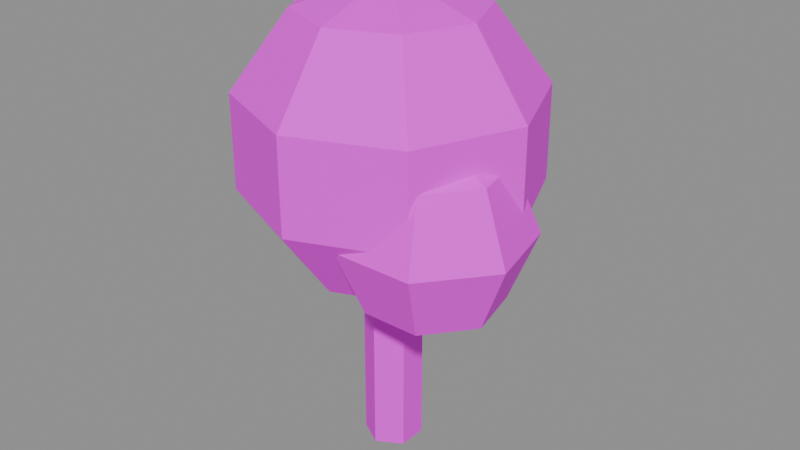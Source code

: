 # Source: mdl_z3_arbol_redondo.blend  (saved by Blender 5.3.31; exported with 4.5.12 LTS)
import bpy
from mathutils import Matrix  # noqa: F401  (used for matrix-valued properties, if any)

bpy.ops.wm.read_factory_settings(use_empty=True)
scene = bpy.context.scene
scene.name = 'Scene'

# ---- images (referenced by path relative to the original .blend; pixels are not part of the script)
import os
ASSET_DIR = os.environ.get("B2B_ASSET_DIR", "")  # directory of the original .blend (textures are referenced by path, not embedded)
HERE = os.path.dirname(os.path.abspath(__file__))  # packed textures are extracted next to this script under _unpacked/

def load_image(name, relpath, width, height, colorspace="sRGB"):
    """Load a texture the original file referenced (path relative to the .blend, or extracted next to this script)."""
    p = next((c for c in (os.path.join(HERE, relpath), os.path.join(ASSET_DIR, relpath)) if relpath and os.path.exists(c)), "")
    if p:
        img = bpy.data.images.load(p, check_existing=True)
        img.name = name
    else:  # same state as the original file: an image datablock whose file is absent (Cycles renders it pink)
        img = bpy.data.images.new(name, width, height)
        img.source = "FILE"
        img.filepath = "//" + (relpath or name)
    img.colorspace_settings.name = colorspace
    return img
img_tex_paleta = load_image('tex_paleta', 'tex_paleta.png', 1024, 1024, 'sRGB')

# ---- materials (node trees are filled in below, after node groups)
mat_mat_paleta = bpy.data.materials.new('mat_paleta')

# ---- material node trees
mat_mat_paleta.use_nodes = True; mat_mat_paleta.node_tree.nodes.clear()
_N = mat_mat_paleta.node_tree.nodes; _L = mat_mat_paleta.node_tree.links
n0 = _N.new('ShaderNodeBsdfPrincipled'); n0.name = 'Principled BSDF'; n0.location = (-200, 100)
n0.inputs[2].default_value = 0.8
n0.inputs[10].default_value = 0.005
n1 = _N.new('ShaderNodeOutputMaterial'); n1.name = 'Material Output'; n1.location = (200, 100)
n2 = _N.new('ShaderNodeTexImage'); n2.name = 'Image Texture'; n2.location = (0, 0)
n2.image = img_tex_paleta
n2.interpolation = 'Closest'
_L.new(n0.outputs[0], n1.inputs[0])
_L.new(n2.outputs[0], n0.inputs[0])
n1.is_active_output = True

# ---- meshes
me_cylinder = bpy.data.meshes.new('Cylinder')
me_cylinder.from_pydata([(0.0, 0.5, 0.0), (0.0, 0.5, 3.6), (0.433, 0.25, 0.0), (0.433, 0.25, 3.6), (0.433, -0.25, 0.0), (0.433, -0.25, 3.6), (0.0, -0.5, 0.0), (0.0, -0.5, 3.6), (-0.433, -0.25, 0.0), (-0.433, -0.25, 3.6), (-0.433, 0.25, 0.0), (-0.433, 0.25, 3.6), (0.0, 0.0, 8.2), (0.0, 1.528, 7.703), (0.0, 2.473, 6.403), (0.0, 2.473, 4.797), (0.0, 1.528, 3.497), (0.0, 0.0, 3.0), (1.081, 1.081, 7.703), (1.748, 1.748, 6.403), (1.748, 1.748, 4.797), (1.081, 1.081, 3.497), (1.528, 0.0, 7.703), (2.473, 0.0, 6.403), (2.473, 0.0, 4.797), (1.528, 0.0, 3.497), (1.081, -1.081, 7.703), (1.748, -1.748, 6.403), (1.748, -1.748, 4.797), (1.081, -1.081, 3.497), (0.0, -1.528, 7.703), (0.0, -2.473, 6.403), (0.0, -2.473, 4.797), (0.0, -1.528, 3.497), (-1.081, -1.081, 7.703), (-1.748, -1.748, 6.403), (-1.748, -1.748, 4.797), (-1.081, -1.081, 3.497), (-1.528, 0.0, 7.703), (-2.473, 0.0, 6.403), (-2.473, 0.0, 4.797), (-1.528, 0.0, 3.497), (-1.081, 1.081, 7.703), (-1.748, 1.748, 6.403), (-1.748, 1.748, 4.797), (-1.081, 1.081, 3.497), (1.3, -0.6, 6.2), (1.3, -0.6, 3.0), (2.185, 0.1054, 5.731), (2.551, 0.3976, 4.6), (2.185, 0.1054, 3.469), (2.403, -0.8518, 5.731), (2.86, -0.956, 4.6), (2.403, -0.8518, 3.469), (1.791, -1.619, 5.731), (1.994, -2.042, 4.6), (1.791, -1.619, 3.469), (0.8091, -1.619, 5.731), (0.6058, -2.042, 4.6), (0.8091, -1.619, 3.469), (0.197, -0.8518, 5.731), (-0.2599, -0.956, 4.6), (0.197, -0.8518, 3.469), (0.4155, 0.1054, 5.731), (0.04907, 0.3976, 4.6), (0.4155, 0.1054, 3.469), (1.3, 0.5314, 5.731), (1.3, 1.0, 4.6), (1.3, 0.5314, 3.469), (-1.3, 0.5, 7.9), (-1.3, 0.5, 5.3), (-0.5813, 1.073, 7.519), (-0.2836, 1.311, 6.6), (-0.5813, 1.073, 5.681), (-0.4038, 0.2955, 7.519), (-0.03259, 0.2107, 6.6), (-0.4038, 0.2955, 5.681), (-0.9012, -0.3282, 7.519), (-0.736, -0.6713, 6.6), (-0.9012, -0.3282, 5.681), (-1.699, -0.3282, 7.519), (-1.864, -0.6713, 6.6), (-1.699, -0.3282, 5.681), (-2.196, 0.2955, 7.519), (-2.567, 0.2107, 6.6), (-2.196, 0.2955, 5.681), (-2.019, 1.073, 7.519), (-2.316, 1.311, 6.6), (-2.019, 1.073, 5.681), (-1.3, 1.419, 7.519), (-1.3, 1.8, 6.6), (-1.3, 1.419, 5.681)], [], [(0, 1, 3, 2), (2, 3, 5, 4), (4, 5, 7, 6), (6, 7, 9, 8), (3, 1, 11, 9, 7, 5), (8, 9, 11, 10), (10, 11, 1, 0), (0, 2, 4, 6, 8, 10), (16, 15, 20, 21), (14, 13, 18, 19), (17, 16, 21), (15, 14, 19, 20), (13, 12, 18), (20, 19, 23, 24), (18, 12, 22), (21, 20, 24, 25), (19, 18, 22, 23), (17, 21, 25), (24, 23, 27, 28), (22, 12, 26), (25, 24, 28, 29), (23, 22, 26, 27), (17, 25, 29), (28, 27, 31, 32), (26, 12, 30), (29, 28, 32, 33), (27, 26, 30, 31), (17, 29, 33), (32, 31, 35, 36), (30, 12, 34), (33, 32, 36, 37), (31, 30, 34, 35), (17, 33, 37), (36, 35, 39, 40), (34, 12, 38), (37, 36, 40, 41), (35, 34, 38, 39), (17, 37, 41), (40, 39, 43, 44), (38, 12, 42), (41, 40, 44, 45), (39, 38, 42, 43), (17, 41, 45), (44, 43, 14, 15), (42, 12, 13), (45, 44, 15, 16), (43, 42, 13, 14), (17, 45, 16), (47, 68, 50), (67, 66, 48, 49), (68, 67, 49, 50), (66, 46, 48), (47, 50, 53), (49, 48, 51, 52), (50, 49, 52, 53), (48, 46, 51), (47, 53, 56), (52, 51, 54, 55), (53, 52, 55, 56), (51, 46, 54), (47, 56, 59), (55, 54, 57, 58), (56, 55, 58, 59), (54, 46, 57), (47, 59, 62), (58, 57, 60, 61), (59, 58, 61, 62), (57, 46, 60), (60, 46, 63), (47, 62, 65), (61, 60, 63, 64), (62, 61, 64, 65), (65, 64, 67, 68), (63, 46, 66), (47, 65, 68), (64, 63, 66, 67), (70, 91, 73), (90, 89, 71, 72), (91, 90, 72, 73), (89, 69, 71), (70, 73, 76), (72, 71, 74, 75), (73, 72, 75, 76), (71, 69, 74), (70, 76, 79), (75, 74, 77, 78), (76, 75, 78, 79), (74, 69, 77), (70, 79, 82), (78, 77, 80, 81), (79, 78, 81, 82), (77, 69, 80), (70, 82, 85), (81, 80, 83, 84), (82, 81, 84, 85), (80, 69, 83), (83, 69, 86), (70, 85, 88), (84, 83, 86, 87), (85, 84, 87, 88), (88, 87, 90, 91), (86, 69, 89), (70, 88, 91), (87, 86, 89, 90)])
_uv = me_cylinder.uv_layers.new(name='UVMap')
_uv.uv.foreach_set('vector', [0.375, 0.375, 0.375, 0.375, 0.375, 0.375, 0.375, 0.375, 0.375, 0.375, 0.375, 0.375, 0.375, 0.375, 0.375, 0.375, 0.375, 0.375, 0.375, 0.375, 0.375, 0.375, 0.375, 0.375, 0.375, 0.375, 0.375, 0.375, 0.375, 0.375, 0.375, 0.375, 0.375, 0.375, 0.375, 0.375, 0.375, 0.375, 0.375, 0.375, 0.375, 0.375, 0.375, 0.375, 0.375, 0.375, 0.375, 0.375, 0.375, 0.375, 0.375, 0.375, 0.375, 0.375, 0.375, 0.375, 0.375, 0.375, 0.375, 0.375, 0.375, 0.375, 0.375, 0.375, 0.375, 0.375, 0.375, 0.375, 0.375, 0.375, 0.375, 0.375, 0.625, 0.625, 0.625, 0.625, 0.625, 0.625, 0.625, 0.625, 0.625, 0.625, 0.625, 0.625, 0.625, 0.625, 0.625, 0.625, 0.625, 0.625, 0.625, 0.625, 0.625, 0.625, 0.625, 0.625, 0.625, 0.625, 0.625, 0.625, 0.625, 0.625, 0.625, 0.625, 0.625, 0.625, 0.625, 0.625, 0.625, 0.625, 0.625, 0.625, 0.625, 0.625, 0.625, 0.625, 0.625, 0.625, 0.625, 0.625, 0.625, 0.625, 0.625, 0.625, 0.625, 0.625, 0.625, 0.625, 0.625, 0.625, 0.625, 0.625, 0.625, 0.625, 0.625, 0.625, 0.625, 0.625, 0.625, 0.625, 0.625, 0.625, 0.625, 0.625, 0.625, 0.625, 0.625, 0.625, 0.625, 0.625, 0.625, 0.625, 0.625, 0.625, 0.625, 0.625, 0.625, 0.625, 0.625, 0.625, 0.625, 0.625, 0.625, 0.625, 0.625, 0.625, 0.625, 0.625, 0.625, 0.625, 0.625, 0.625, 0.625, 0.625, 0.625, 0.625, 0.625, 0.625, 0.625, 0.625, 0.625, 0.625, 0.625, 0.625, 0.625, 0.625, 0.625, 0.625, 0.625, 0.625, 0.625, 0.625, 0.625, 0.625, 0.625, 0.625, 0.625, 0.625, 0.625, 0.625, 0.625, 0.625, 0.625, 0.625, 0.625, 0.625, 0.625, 0.625, 0.625, 0.625, 0.625, 0.625, 0.625, 0.625, 0.625, 0.625, 0.625, 0.625, 0.625, 0.625, 0.625, 0.625, 0.625, 0.625, 0.625, 0.625, 0.625, 0.625, 0.625, 0.625, 0.625, 0.625, 0.625, 0.625, 0.625, 0.625, 0.625, 0.625, 0.625, 0.625, 0.625, 0.625, 0.625, 0.625, 0.625, 0.625, 0.625, 0.625, 0.625, 0.625, 0.625, 0.625, 0.625, 0.625, 0.625, 0.625, 0.625, 0.625, 0.625, 0.625, 0.625, 0.625, 0.625, 0.625, 0.625, 0.625, 0.625, 0.625, 0.625, 0.625, 0.625, 0.625, 0.625, 0.625, 0.625, 0.625, 0.625, 0.625, 0.625, 0.625, 0.625, 0.625, 0.625, 0.625, 0.625, 0.625, 0.625, 0.625, 0.625, 0.625, 0.625, 0.625, 0.625, 0.625, 0.625, 0.625, 0.625, 0.625, 0.625, 0.625, 0.625, 0.625, 0.625, 0.625, 0.625, 0.625, 0.625, 0.625, 0.625, 0.625, 0.625, 0.625, 0.625, 0.625, 0.625, 0.625, 0.625, 0.625, 0.625, 0.625, 0.625, 0.625, 0.625, 0.625, 0.625, 0.625, 0.625, 0.625, 0.625, 0.625, 0.625, 0.625, 0.625, 0.625, 0.625, 0.625, 0.625, 0.625, 0.625, 0.625, 0.625, 0.625, 0.625, 0.625, 0.625, 0.625, 0.625, 0.625, 0.625, 0.625, 0.625, 0.625, 0.625, 0.625, 0.625, 0.625, 0.625, 0.625, 0.625, 0.625, 0.875, 0.625, 0.875, 0.625, 0.875, 0.625, 0.875, 0.625, 0.875, 0.625, 0.875, 0.625, 0.875, 0.625, 0.875, 0.625, 0.875, 0.625, 0.875, 0.625, 0.875, 0.625, 0.875, 0.625, 0.875, 0.625, 0.875, 0.625, 0.875, 0.625, 0.875, 0.625, 0.875, 0.625, 0.875, 0.625, 0.875, 0.625, 0.875, 0.625, 0.875, 0.625, 0.875, 0.625, 0.875, 0.625, 0.875, 0.625, 0.875, 0.625, 0.875, 0.625, 0.875, 0.625, 0.875, 0.625, 0.875, 0.625, 0.875, 0.625, 0.875, 0.625, 0.875, 0.625, 0.875, 0.625, 0.875, 0.625, 0.875, 0.625, 0.875, 0.625, 0.875, 0.625, 0.875, 0.625, 0.875, 0.625, 0.875, 0.625, 0.875, 0.625, 0.875, 0.625, 0.875, 0.625, 0.875, 0.625, 0.875, 0.625, 0.875, 0.625, 0.875, 0.625, 0.875, 0.625, 0.875, 0.625, 0.875, 0.625, 0.875, 0.625, 0.875, 0.625, 0.875, 0.625, 0.875, 0.625, 0.875, 0.625, 0.875, 0.625, 0.875, 0.625, 0.875, 0.625, 0.875, 0.625, 0.875, 0.625, 0.875, 0.625, 0.875, 0.625, 0.875, 0.625, 0.875, 0.625, 0.875, 0.625, 0.875, 0.625, 0.875, 0.625, 0.875, 0.625, 0.875, 0.625, 0.875, 0.625, 0.875, 0.625, 0.875, 0.625, 0.875, 0.625, 0.875, 0.625, 0.875, 0.625, 0.875, 0.625, 0.875, 0.625, 0.875, 0.625, 0.875, 0.625, 0.875, 0.625, 0.875, 0.625, 0.875, 0.625, 0.875, 0.625, 0.875, 0.625, 0.875, 0.625, 0.875, 0.625, 0.875, 0.625, 0.875, 0.625, 0.875, 0.625, 0.875, 0.625, 0.875, 0.625, 0.875, 0.625, 0.875, 0.625, 0.875, 0.625, 0.875, 0.625, 0.875, 0.625, 0.875, 0.625, 0.875, 0.625, 0.875, 0.625, 0.875, 0.625, 0.875, 0.625, 0.875, 0.625, 0.875, 0.625, 0.875, 0.625, 0.875, 0.625, 0.875, 0.625, 0.875, 0.625, 0.875, 0.625, 0.875, 0.625, 0.875, 0.625, 0.875, 0.625, 0.875, 0.625, 0.875, 0.625, 0.875, 0.625, 0.875, 0.625, 0.875, 0.625, 0.875, 0.625, 0.875, 0.625, 0.875, 0.625, 0.875, 0.625, 0.875, 0.625, 0.875, 0.625, 0.875, 0.625, 0.875, 0.625, 0.875, 0.625, 0.875, 0.625, 0.875, 0.625, 0.875, 0.625, 0.875, 0.625, 0.875, 0.625, 0.875, 0.625, 0.875, 0.625, 0.875, 0.625, 0.875, 0.625, 0.875, 0.625, 0.875, 0.625, 0.875, 0.625, 0.875, 0.625, 0.875, 0.625, 0.875, 0.625, 0.875, 0.625, 0.875, 0.625, 0.875, 0.625, 0.875, 0.625, 0.875, 0.625, 0.875, 0.625, 0.875, 0.625, 0.875, 0.625, 0.875, 0.625, 0.875, 0.625, 0.875, 0.625, 0.875, 0.625, 0.875, 0.625, 0.875, 0.625, 0.875, 0.625, 0.875, 0.625, 0.875, 0.625, 0.875, 0.625, 0.875, 0.625, 0.875, 0.625, 0.875, 0.625, 0.875, 0.625, 0.875, 0.625, 0.875, 0.625, 0.875, 0.625, 0.875, 0.625, 0.875, 0.625, 0.875, 0.625, 0.875, 0.625, 0.875, 0.625, 0.875, 0.625, 0.875, 0.625, 0.875, 0.625, 0.875, 0.625, 0.875, 0.625, 0.875, 0.625, 0.875, 0.625, 0.875, 0.625, 0.875, 0.625, 0.875, 0.625, 0.875, 0.625, 0.875, 0.625, 0.875, 0.625, 0.875, 0.625, 0.875, 0.625, 0.875, 0.625, 0.875, 0.625, 0.875, 0.625, 0.875, 0.625, 0.875, 0.625, 0.875, 0.625, 0.875, 0.625, 0.875, 0.625, 0.875, 0.625, 0.875, 0.625, 0.875, 0.625])
me_cylinder.materials.append(mat_mat_paleta)
me_cylinder.update()

# ---- objects
ob_mdl_z3_arbol_redondo = bpy.data.objects.new('mdl_z3_arbol_redondo', me_cylinder)

# ---- transforms, parenting, visibility, modifiers, constraints
ob_mdl_z3_arbol_redondo.location = (0.0, 0.0, 0.0)

# ---- collection membership
scene.collection.objects.link(ob_mdl_z3_arbol_redondo)

# ---- scene / render settings (as saved in the file)
scene.frame_start = 1; scene.frame_end = 250; scene.frame_set(1)
scene.render.engine = 'BLENDER_EEVEE_NEXT'
scene.render.bake_bias = 0.0
scene.render.bake_samples = 0
scene.render.compositor_device = 'GPU'
scene.eevee.use_volume_custom_range = False
scene.eevee.fast_gi_thickness_near = 0.1
scene.eevee.fast_gi_thickness_far = 0.0
scene.eevee.ray_tracing_options.screen_trace_thickness = 0.1
bpy.context.view_layer.update()

# ---- added for rendering (the .blend has no active camera and no usable light): camera, sun + grey world if the file has none
cam_auto = bpy.data.cameras.new('AutoCamera')
cam_auto.lens = 50.0
cam_auto.sensor_width = 36.0
cam_auto.clip_end = 1000.0
ob_auto_camera = bpy.data.objects.new('AutoCamera', cam_auto)
scene.collection.objects.link(ob_auto_camera)
ob_auto_camera.location = (10.3302, -12.2207, 12.2471)
ob_auto_camera.rotation_euler = (1.09748, -7.21219e-08, 0.694738)
scene.camera = ob_auto_camera
light_auto_sun = bpy.data.lights.new('AutoSun', 'SUN')
light_auto_sun.energy = 3.0
light_auto_sun.angle = 0.0523599
ob_auto_sun = bpy.data.objects.new('AutoSun', light_auto_sun)
scene.collection.objects.link(ob_auto_sun)
ob_auto_sun.rotation_euler = (0.872665, 0.174533, 0.523599)
if scene.world is None:
    world_auto = bpy.data.worlds.new('AutoWorld')
    world_auto.color = (0.3, 0.3, 0.3)
    scene.world = world_auto
bpy.context.view_layer.update()
